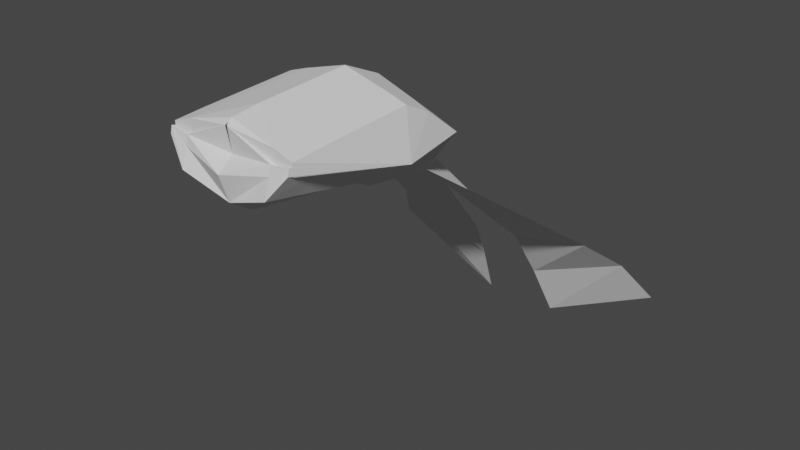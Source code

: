 # Source: hat.blend  (saved by Blender 2.82.7; exported with 4.5.12 LTS)
import bpy
from mathutils import Matrix  # noqa: F401  (used for matrix-valued properties, if any)

bpy.ops.wm.read_factory_settings(use_empty=True)
scene = bpy.context.scene
scene.name = 'Scene'

# ---- collections
col_collection = bpy.data.collections.new('Collection'); scene.collection.children.link(col_collection)

# ---- world
world_world = bpy.data.worlds.new('World'); scene.world = world_world
world_world.use_nodes = True; world_world.node_tree.nodes.clear()
_N = world_world.node_tree.nodes; _L = world_world.node_tree.links
n0 = _N.new('ShaderNodeOutputWorld'); n0.name = 'World Output'; n0.location = (300, 300)
n1 = _N.new('ShaderNodeBackground'); n1.name = 'Background'; n1.location = (10, 300)
n1.inputs[0].default_value = (0.05088, 0.05088, 0.05088, 1.0)
_L.new(n1.outputs[0], n0.inputs[0])
n0.is_active_output = True
world_world.color = (0.05088, 0.05088, 0.05088)
world_world.use_sun_shadow = False
world_world.sun_shadow_jitter_overblur = 0.0

# ---- meshes
me_cube_001 = bpy.data.meshes.new('Cube.001')
me_cube_001.from_pydata([(0.0, -1.143, -0.459), (0.006938, -1.078, 0.06876), (0.0, -0.1055, 0.1286), (-2.98e-08, -0.2068, -0.6255), (0.0, -1.093, -0.1575), (-0.5, -1.097, -0.07183), (-0.5, -1.137, -0.1475), (0.0, -0.6049, 0.1052), (0.0, 0.4119, -0.1658), (-0.5, -0.09851, -0.02065), (-2.98e-08, -0.713, -0.5649), (0.0, 0.4836, -0.4765), (-0.5, -0.1578, -0.3511), (-0.5, -1.093, -0.1639), (0.0, -1.217, -0.2497), (-0.006938, -1.127, 0.03247), (-0.5, -1.126, -0.09415), (-0.5, 0.4269, -0.3653), (-0.5, -0.6473, -0.2493), (-0.5, -0.598, -0.04398), (-0.5, -1.096, -0.0903), (-0.5951, -0.1625, -0.3734), (-0.3538, -1.188, -0.3303), (0.0, -0.8547, 0.09356), (0.0, 0.2141, -0.01291), (-0.3538, -0.1008, 0.02821), (-2.98e-08, -0.9628, -0.5739), (-2.98e-08, 0.1058, -0.7972), (0.0, -1.144, -0.4561), (-0.3538, -1.1, -0.01847), (0.0, -0.3552, 0.1169), (-2.98e-08, -0.4631, -0.5558), (-0.3538, -0.1956, -0.5329), (-0.3538, -1.13, -0.114), (-0.3538, -1.145, -0.185), (-0.5, -1.137, -0.1463), (-0.5, 0.08695, -0.402), (-0.3538, 0.2939, -0.6347), (-0.5, -0.8921, -0.1984), (-0.5, -0.4026, -0.3002), (-0.3538, -0.6852, -0.4312), (-0.5, 0.1228, -0.1311), (-0.3538, 0.3505, -0.2453), (-0.5, -0.8477, -0.05565), (-0.5, -0.3482, -0.03232), (-0.3538, -0.6002, 0.00487), (-0.3538, -1.095, -0.1297), (-0.3538, -0.3505, 0.01654), (-0.3538, -0.85, -0.006799), (-0.3538, 0.1527, -0.0924), (-0.3538, -0.4404, -0.482), (-0.3538, -1.19, -0.3272), (-0.3538, 0.04914, -0.5838), (-0.3538, -0.9299, -0.3803), (-0.3118, 2.097, -2.587), (-1.247, 2.07, -2.111), (-1.085, 1.824, -1.774), (-0.255, 1.887, -2.145), (-0.9257, 1.499, -1.517), (-0.1996, 1.662, -1.746)], [], [(53, 26, 0, 22), (52, 27, 3, 32), (51, 34, 16, 35), (34, 33, 13, 16), (21, 36, 12), (21, 38, 6), (21, 39, 18), (50, 31, 10, 40), (49, 41, 9, 25), (48, 43, 5, 29), (47, 44, 19, 45), (33, 46, 20, 13), (46, 29, 5, 20), (15, 1, 29, 46), (4, 15, 46, 33), (13, 20, 21), (44, 21, 19), (9, 21, 44), (30, 47, 45, 7), (2, 25, 47, 30), (25, 9, 44, 47), (23, 48, 29, 1), (7, 45, 48, 23), (45, 19, 43, 48), (24, 49, 25, 2), (8, 42, 49, 24), (42, 17, 41, 49), (39, 50, 40, 18), (12, 32, 50, 39), (32, 3, 31, 50), (21, 12, 39), (21, 18, 38), (21, 17, 36), (14, 4, 33, 34), (22, 51, 35, 6), (0, 28, 51, 22), (28, 14, 34, 51), (6, 35, 21), (35, 16, 21), (16, 13, 21), (36, 52, 32, 12), (17, 37, 52, 36), (37, 11, 27), (38, 53, 22, 6), (18, 40, 53, 38), (40, 10, 26, 53), (41, 21, 9), (17, 21, 41), (43, 21, 5), (19, 21, 43), (20, 5, 21), (37, 17, 11), (42, 8, 17), (17, 8, 11), (52, 37, 27), (56, 57, 54, 55), (58, 59, 57, 56), (37, 11, 59, 58)])
_uv = me_cube_001.uv_layers.new(name='UVMap')
_uv.uv.foreach_set('vector', [0.2188, 0.7188, 0.25, 0.7188, 0.25, 0.75, 0.2188, 0.75, 0.2188, 0.5938, 0.25, 0.5938, 0.25, 0.625, 0.2188, 0.625, 0.4062, 0.9062, 0.4375, 0.9062, 0.4375, 0.9375, 0.4062, 0.9375, 0.4688, 0.9062, 0.5, 0.9062, 0.5, 0.9375, 0.4688, 0.9375, 0.1562, 0.5938, 0.1875, 0.5938, 0.1875, 0.625, 0.1562, 0.7188, 0.1875, 0.7188, 0.1875, 0.75, 0.1562, 0.6562, 0.1875, 0.6562, 0.1875, 0.6875, 0.2188, 0.6562, 0.25, 0.6562, 0.25, 0.6875, 0.2188, 0.6875, 0.7812, 0.5938, 0.8125, 0.5938, 0.8125, 0.625, 0.7812, 0.625, 0.7812, 0.7188, 0.8125, 0.7188, 0.8125, 0.75, 0.7812, 0.75, 0.7812, 0.6562, 0.8125, 0.6562, 0.8125, 0.6875, 0.7812, 0.6875, 0.5312, 0.9062, 0.5625, 0.9062, 0.5625, 0.9375, 0.5312, 0.9375, 0.5938, 0.9062, 0.625, 0.9062, 0.625, 0.9375, 0.5938, 0.9375, 0.5938, 0.875, 0.625, 0.875, 0.625, 0.9062, 0.5938, 0.9062, 0.5312, 0.875, 0.5625, 0.875, 0.5625, 0.9062, 0.5312, 0.9062, 0.5312, 0.9375, 0.5625, 0.9375, 0.5312, 0.9688, 0.8125, 0.6562, 0.8438, 0.6875, 0.8125, 0.6875, 0.8125, 0.625, 0.8438, 0.6562, 0.8125, 0.6562, 0.75, 0.6562, 0.7812, 0.6562, 0.7812, 0.6875, 0.75, 0.6875, 0.75, 0.625, 0.7812, 0.625, 0.7812, 0.6562, 0.75, 0.6562, 0.7812, 0.625, 0.8125, 0.625, 0.8125, 0.6562, 0.7812, 0.6562, 0.75, 0.7188, 0.7812, 0.7188, 0.7812, 0.75, 0.75, 0.75, 0.75, 0.6875, 0.7812, 0.6875, 0.7812, 0.7188, 0.75, 0.7188, 0.7812, 0.6875, 0.8125, 0.6875, 0.8125, 0.7188, 0.7812, 0.7188, 0.75, 0.5938, 0.7812, 0.5938, 0.7812, 0.625, 0.75, 0.625, 0.75, 0.5625, 0.7812, 0.5625, 0.7812, 0.5938, 0.75, 0.5938, 0.7812, 0.5625, 0.8125, 0.5625, 0.8125, 0.5938, 0.7812, 0.5938, 0.1875, 0.6562, 0.2188, 0.6562, 0.2188, 0.6875, 0.1875, 0.6875, 0.1875, 0.625, 0.2188, 0.625, 0.2188, 0.6562, 0.1875, 0.6562, 0.2188, 0.625, 0.25, 0.625, 0.25, 0.6562, 0.2188, 0.6562, 0.1562, 0.625, 0.1875, 0.625, 0.1875, 0.6562, 0.1562, 0.6875, 0.1875, 0.6875, 0.1875, 0.7188, 0.1562, 0.5625, 0.1875, 0.5625, 0.1875, 0.5938, 0.4688, 0.875, 0.5, 0.875, 0.5, 0.9062, 0.4688, 0.9062, 0.375, 0.9062, 0.4062, 0.9062, 0.4062, 0.9375, 0.375, 0.9375, 0.375, 0.875, 0.4062, 0.875, 0.4062, 0.9062, 0.375, 0.9062, 0.4062, 0.875, 0.4375, 0.875, 0.4375, 0.9062, 0.4062, 0.9062, 0.375, 0.9375, 0.4062, 0.9375, 0.375, 0.9688, 0.4062, 0.9375, 0.4375, 0.9375, 0.4062, 0.9688, 0.4688, 0.9375, 0.5, 0.9375, 0.4688, 0.9688, 0.1875, 0.5938, 0.2188, 0.5938, 0.2188, 0.625, 0.1875, 0.625, 0.1875, 0.5625, 0.2188, 0.5625, 0.2188, 0.5938, 0.1875, 0.5938, 0.2188, 0.5625, 0.25, 0.5625, 0.25, 0.5938, 0.1875, 0.7188, 0.2188, 0.7188, 0.2188, 0.75, 0.1875, 0.75, 0.1875, 0.6875, 0.2188, 0.6875, 0.2188, 0.7188, 0.1875, 0.7188, 0.2188, 0.6875, 0.25, 0.6875, 0.25, 0.7188, 0.2188, 0.7188, 0.8125, 0.5938, 0.8438, 0.625, 0.8125, 0.625, 0.8125, 0.5625, 0.8438, 0.5938, 0.8125, 0.5938, 0.8125, 0.7188, 0.8438, 0.75, 0.8125, 0.75, 0.8125, 0.6875, 0.8438, 0.7188, 0.8125, 0.7188, 0.5938, 0.9375, 0.625, 0.9375, 0.5938, 0.9688, 0.2188, 0.5625, 0.1875, 0.5625, 0.25, 0.5625, 0.7812, 0.5625, 0.75, 0.5625, 0.8125, 0.5625, 0.8125, 0.5625, 0.75, 0.5625, 0.25, 0.5625, 0.2188, 0.5938, 0.2188, 0.5625, 0.25, 0.5938, 0.2188, 0.5625, 0.25, 0.5625, 0.25, 0.5625, 0.2188, 0.5625, 0.2188, 0.5625, 0.25, 0.5625, 0.25, 0.5625, 0.2188, 0.5625, 0.2188, 0.5625, 0.25, 0.5625, 0.25, 0.5625, 0.2188, 0.5625])
me_cube_001.use_remesh_fix_poles = True
me_cube_001.use_remesh_preserve_attributes = False
me_cube_001.use_mirror_vertex_groups = False
me_cube_001.update()

# ---- objects
ob_hat = bpy.data.objects.new('Hat', me_cube_001)

# ---- transforms, parenting, visibility, modifiers, constraints
ob_hat.location = (-1.61e-05, 0.0216, 0.6228)
ob_hat.lineart.crease_threshold = 0.0
_m = ob_hat.modifiers.new('Mirror', 'MIRROR')

# ---- collection membership
col_collection.objects.link(ob_hat)

# ---- scene / render settings (as saved in the file)
scene.frame_start = 1; scene.frame_end = 250; scene.frame_set(1)
scene.render.engine = 'BLENDER_EEVEE_NEXT'
scene.cycles.use_denoising = False
scene.cycles.samples = 128
scene.cycles.sampling_pattern = 'TABULATED_SOBOL'
scene.cycles.use_adaptive_sampling = False
scene.cycles.use_light_tree = False
scene.view_settings.view_transform = 'Filmic'
bpy.context.view_layer.update()

# ---- added for rendering (the .blend has no active camera and no usable light): camera, sun
cam_auto = bpy.data.cameras.new('AutoCamera')
cam_auto.lens = 50.0
cam_auto.sensor_width = 36.0
cam_auto.clip_end = 1000.0
ob_auto_camera = bpy.data.objects.new('AutoCamera', cam_auto)
scene.collection.objects.link(ob_auto_camera)
ob_auto_camera.location = (4.58725, -5.043, 3.06337)
ob_auto_camera.rotation_euler = (1.09748, -7.21219e-08, 0.694738)
scene.camera = ob_auto_camera
light_auto_sun = bpy.data.lights.new('AutoSun', 'SUN')
light_auto_sun.energy = 3.0
light_auto_sun.angle = 0.0523599
ob_auto_sun = bpy.data.objects.new('AutoSun', light_auto_sun)
scene.collection.objects.link(ob_auto_sun)
ob_auto_sun.rotation_euler = (0.872665, 0.174533, 0.523599)
bpy.context.view_layer.update()
